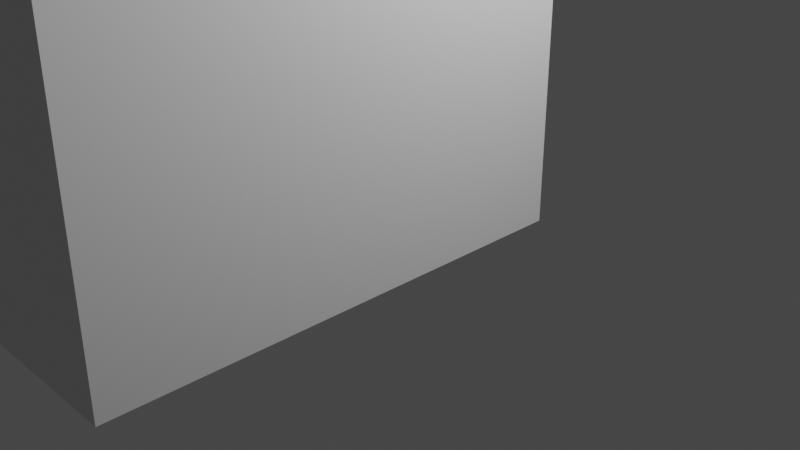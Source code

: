 # Source: building.blend  (saved by Blender 3.1.7; exported with 4.5.12 LTS)
import bpy
from mathutils import Matrix  # noqa: F401  (used for matrix-valued properties, if any)

bpy.ops.wm.read_factory_settings(use_empty=True)
scene = bpy.context.scene
scene.name = 'Scene'

# ---- collections
col_collection = bpy.data.collections.new('Collection'); scene.collection.children.link(col_collection)

# ---- materials (node trees are filled in below, after node groups)
mat_material = bpy.data.materials.new('Material')
mat_material.alpha_threshold = 0.0
mat_material.use_transparent_shadow = False
mat_material.line_color = (0.0, 0.0, 0.0, 1.0)

# ---- material node trees
mat_material.use_nodes = True; mat_material.node_tree.nodes.clear()
_N = mat_material.node_tree.nodes; _L = mat_material.node_tree.links
n0 = _N.new('ShaderNodeOutputMaterial'); n0.name = 'Material Output'; n0.location = (300, 300)
n1 = _N.new('ShaderNodeBsdfPrincipled'); n1.name = 'Principled BSDF'; n1.location = (10, 300)
n1.distribution = 'GGX'
n1.subsurface_method = 'RANDOM_WALK_SKIN'
n1.inputs[2].default_value = 0.4
n1.inputs[3].default_value = 1.45
n1.inputs[27].default_value = (0.0, 0.0, 0.0, 1.0)
n1.inputs[28].default_value = 1.0
_L.new(n1.outputs[0], n0.inputs[0])
n0.is_active_output = True

# ---- world
world_world = bpy.data.worlds.new('World'); scene.world = world_world
world_world.use_nodes = True; world_world.node_tree.nodes.clear()
_N = world_world.node_tree.nodes; _L = world_world.node_tree.links
n0 = _N.new('ShaderNodeOutputWorld'); n0.name = 'World Output'; n0.location = (300, 300)
n1 = _N.new('ShaderNodeBackground'); n1.name = 'Background'; n1.location = (10, 300)
n1.inputs[0].default_value = (0.05088, 0.05088, 0.05088, 1.0)
_L.new(n1.outputs[0], n0.inputs[0])
n0.is_active_output = True
world_world.color = (0.05088, 0.05088, 0.05088)
world_world.use_sun_shadow = False
world_world.sun_shadow_jitter_overblur = 0.0

# ---- cameras
cam_camera = bpy.data.cameras.new('Camera')
cam_camera.clip_end = 100.0
cam_camera.ortho_scale = 7.314

# ---- lights
light_light = bpy.data.lights.new('Light', 'POINT')
light_light.transmission_factor = 0.0
light_light.energy = 1000.0
light_light.shadow_soft_size = 0.1
light_light.shadow_maximum_resolution = 0.006
light_light.use_absolute_resolution = True

# ---- meshes
me_cube = bpy.data.meshes.new('Cube')
me_cube.from_pydata([(1.0, 1.0, 2.0), (1.0, 1.0, 0.0), (1.0, -1.0, 2.0), (1.0, -1.0, 0.0), (-1.0, 1.0, 2.0), (-1.0, 1.0, 0.0), (-1.0, -1.0, 2.0), (-1.0, -1.0, 0.0), (-1.0, -1.0, 2.0), (1.0, -1.0, 7.0), (-1.0, -1.0, 7.0), (1.0, 1.0, 7.0), (-1.0, 1.0, 7.0), (-4.0, 1.0, 0.0), (-4.0, -1.0, 0.0), (-4.0, -1.0, 2.0), (-4.0, 1.0, 2.0), (-1.0, -4.0, 0.0), (-1.0, -4.0, 2.0), (1.0, -4.0, 2.0), (1.0, -4.0, 0.0), (-1.089, -1.089, 7.002), (-1.036, -1.036, 7.478), (-0.881, -0.881, 7.907), (-0.6401, -0.6401, 8.248), (-0.3365, -0.3365, 8.467), (1.089, -1.089, 7.002), (1.036, -1.036, 7.478), (0.881, -0.881, 7.907), (0.6401, -0.6401, 8.248), (0.3365, -0.3365, 8.467), (1.089, 1.089, 7.002), (1.036, 1.036, 7.478), (0.881, 0.881, 7.907), (0.6401, 0.6401, 8.248), (0.3365, 0.3365, 8.467), (-1.089, 1.089, 7.002), (-1.036, 1.036, 7.478), (-0.881, 0.881, 7.907), (-0.6401, 0.6401, 8.248), (-0.3365, 0.3365, 8.467), (1.144e-07, 2.916e-08, 8.542), (-4.0, 0.0, 3.0), (-1.0, 0.0, 3.0), (1.0, -4.0, 5.0), (-1.0, -4.0, 5.0), (-1.0, -1.0, 5.0), (1.0, -1.0, 5.0), (0.0, -4.0, 6.0), (0.0, -1.0, 6.0), (0.0, -4.0, 6.0), (0.5, -1.0, 5.866), (0.5, -4.0, 5.866), (0.866, -1.0, 5.5), (0.866, -4.0, 5.5), (1.0, -1.0, 5.0), (1.0, -4.0, 5.0), (-0.5, -4.24, 5.866), (-0.866, -4.24, 5.5), (-1.0, -3.997, 5.0), (1.0, -3.997, 5.0), (0.866, -4.24, 5.5), (0.0, -4.24, 6.0), (0.5, -4.24, 5.866), (-1.0, -1.0, 5.0), (-1.0, -4.0, 5.0), (-0.866, -1.0, 5.5), (-0.866, -4.0, 5.5), (-0.5, -1.0, 5.866), (-0.5, -4.0, 5.866)], [(6, 8)], [(6, 2, 9, 10), (7, 3, 20, 17), (5, 7, 14, 13), (5, 1, 3, 7), (1, 0, 2, 3), (5, 4, 0, 1), (11, 12, 10, 9), (4, 6, 10, 12), (2, 0, 11, 9), (0, 4, 12, 11), (14, 15, 16, 13), (6, 4, 16, 15), (4, 5, 13, 16), (7, 6, 15, 14), (20, 19, 18, 17), (2, 6, 18, 19), (3, 2, 19, 20), (6, 7, 17, 18), (41, 25, 30), (23, 22, 27, 28), (24, 23, 28, 29), (25, 24, 29, 30), (22, 21, 26, 27), (41, 30, 35), (28, 27, 32, 33), (29, 28, 33, 34), (30, 29, 34, 35), (27, 26, 31, 32), (32, 31, 36, 37), (41, 35, 40), (33, 32, 37, 38), (34, 33, 38, 39), (35, 34, 39, 40), (40, 39, 24, 25), (37, 36, 21, 22), (41, 40, 25), (38, 37, 22, 23), (39, 38, 23, 24), (21, 36, 31, 26), (19, 18, 45, 44), (6, 18, 45, 46), (15, 16, 42), (43, 4, 16, 42), (42, 15, 6, 43), (19, 2, 47, 44), (49, 50, 52, 51), (51, 52, 54, 53), (53, 54, 56, 55), (54, 52, 63, 61), (67, 65, 59, 58), (50, 69, 57, 62), (56, 54, 61, 60), (65, 56, 60, 59), (62, 57, 58, 59, 60, 61, 63), (64, 65, 67, 66), (69, 67, 58, 57), (66, 67, 69, 68), (68, 69, 50, 49), (49, 51, 53, 55, 64, 66, 68), (52, 50, 62, 63)])
_uv = me_cube.uv_layers.new(name='UVMap')
_uv.uv.foreach_set('vector', [0.625, 1.0, 0.625, 0.75, 0.625, 0.75, 0.625, 1.0, 0.125, 0.75, 0.375, 0.75, 0.375, 0.75, 0.125, 0.75, 0.125, 0.5, 0.125, 0.75, 0.125, 0.75, 0.125, 0.5, 0.125, 0.5, 0.375, 0.5, 0.375, 0.75, 0.125, 0.75, 0.375, 0.5, 0.625, 0.5, 0.625, 0.75, 0.375, 0.75, 0.375, 0.25, 0.625, 0.25, 0.625, 0.5, 0.375, 0.5, 0.625, 0.5, 0.875, 0.5, 0.875, 0.75, 0.625, 0.75, 0.625, 0.25, 0.625, 0.0, 0.625, 0.0, 0.625, 0.25, 0.625, 0.75, 0.625, 0.5, 0.625, 0.5, 0.625, 0.75, 0.625, 0.5, 0.625, 0.25, 0.625, 0.25, 0.625, 0.5, 0.375, 0.0, 0.625, 0.0, 0.625, 0.25, 0.375, 0.25, 0.625, 0.0, 0.625, 0.25, 0.625, 0.25, 0.625, 0.0, 0.625, 0.25, 0.375, 0.25, 0.375, 0.25, 0.625, 0.25, 0.375, 1.0, 0.625, 1.0, 0.625, 1.0, 0.375, 1.0, 0.375, 0.75, 0.625, 0.75, 0.625, 1.0, 0.375, 1.0, 0.625, 0.75, 0.625, 1.0, 0.625, 1.0, 0.625, 0.75, 0.375, 0.75, 0.625, 0.75, 0.625, 0.75, 0.375, 0.75, 0.625, 1.0, 0.375, 1.0, 0.375, 1.0, 0.625, 1.0, 0.625, 0.0, 0.75, 0.1, 0.5, 0.1, 0.75, 0.3, 0.75, 0.4, 0.5, 0.4, 0.5, 0.3, 0.75, 0.2, 0.75, 0.3, 0.5, 0.3, 0.5, 0.2, 0.75, 0.1, 0.75, 0.2, 0.5, 0.2, 0.5, 0.1, 0.75, 0.4, 0.75, 0.5, 0.5, 0.5, 0.5, 0.4, 0.375, 0.0, 0.5, 0.1, 0.25, 0.1, 0.5, 0.3, 0.5, 0.4, 0.25, 0.4, 0.25, 0.3, 0.5, 0.2, 0.5, 0.3, 0.25, 0.3, 0.25, 0.2, 0.5, 0.1, 0.5, 0.2, 0.25, 0.2, 0.25, 0.1, 0.5, 0.4, 0.5, 0.5, 0.25, 0.5, 0.25, 0.4, 0.25, 0.4, 0.25, 0.5, 0.0, 0.5, 0.0, 0.4, 0.125, 0.0, 0.25, 0.1, 2.98e-08, 0.1, 0.25, 0.3, 0.25, 0.4, 0.0, 0.4, 0.0, 0.3, 0.25, 0.2, 0.25, 0.3, 0.0, 0.3, 0.0, 0.2, 0.25, 0.1, 0.25, 0.2, 0.0, 0.2, 2.98e-08, 0.1, 1.0, 0.1, 1.0, 0.2, 0.75, 0.2, 0.75, 0.1, 1.0, 0.4, 1.0, 0.5, 0.75, 0.5, 0.75, 0.4, 0.875, 0.0, 1.0, 0.1, 0.75, 0.1, 1.0, 0.3, 1.0, 0.4, 0.75, 0.4, 0.75, 0.3, 1.0, 0.2, 1.0, 0.3, 0.75, 0.3, 0.75, 0.2, 0.75, 0.5, 1.0, 0.5, 0.25, 0.5, 0.5, 0.5, 0.625, 0.75, 0.625, 1.0, 0.625, 1.0, 0.625, 0.75, 0.625, 1.0, 0.625, 1.0, 0.625, 1.0, 0.625, 1.0, 0.625, 0.0, 0.625, 0.25, 0.0, 0.0, 0.0, 0.0, 0.0, 0.0, 0.0, 0.0, 0.0, 0.0, 0.0, 0.0, 0.0, 0.0, 0.0, 0.0, 0.0, 0.0, 0.625, 0.75, 0.625, 0.75, 0.625, 0.75, 0.625, 0.75, 1.0, 0.5, 1.0, 1.0, 0.9167, 1.0, 0.9167, 0.5, 0.9167, 0.5, 0.9167, 1.0, 0.8333, 1.0, 0.8333, 0.5, 0.8333, 0.5, 0.8333, 1.0, 0.75, 1.0, 0.75, 0.5, 0.8333, 1.0, 0.9167, 1.0, 0.9167, 1.0, 0.8333, 1.0, 0.1667, 1.0, 0.25, 1.0, 0.25, 1.0, 0.1667, 1.0, 7.451e-08, 1.0, 0.08333, 1.0, 0.08333, 1.0, 7.451e-08, 1.0, 0.75, 1.0, 0.8333, 1.0, 0.8333, 1.0, 0.75, 1.0, 0.0, 0.0, 0.0, 0.0, 0.0, 0.0, 0.0, 0.0, 7.451e-08, 1.0, 0.08333, 1.0, 0.1667, 1.0, 0.25, 1.0, 0.75, 1.0, 0.8333, 1.0, 0.9167, 1.0, 0.25, 0.5, 0.25, 1.0, 0.1667, 1.0, 0.1667, 0.5, 0.08333, 1.0, 0.1667, 1.0, 0.1667, 1.0, 0.08333, 1.0, 0.1667, 0.5, 0.1667, 1.0, 0.08333, 1.0, 0.08333, 0.5, 0.08333, 0.5, 0.08333, 1.0, 7.451e-08, 1.0, 7.451e-08, 0.5, 7.451e-08, 0.5, 0.9167, 0.5, 0.8333, 0.5, 0.75, 0.5, 0.25, 0.5, 0.1667, 0.5, 0.08333, 0.5, 0.9167, 1.0, 1.0, 1.0, 1.0, 1.0, 0.9167, 1.0])
me_cube.materials.append(mat_material)
me_cube.use_remesh_preserve_volume = False
me_cube.use_remesh_preserve_attributes = False
me_cube.use_mirror_vertex_groups = False
me_cube.update()

# ---- objects
ob_house = bpy.data.objects.new('House', me_cube)
ob_light = bpy.data.objects.new('Light', light_light)
ob_camera = bpy.data.objects.new('Camera', cam_camera)

# ---- transforms, parenting, visibility, modifiers, constraints
ob_house.location = (0.0, 0.0, 0.0)
ob_house.lock_rotations_4d = False
ob_house.empty_display_type = 'ARROWS'
ob_house.lineart.crease_threshold = 0.0
ob_light.location = (4.076, 1.005, 5.904)
ob_light.rotation_euler = (0.6503, 0.05522, 1.866)
ob_light.lock_rotations_4d = False
ob_light.empty_display_type = 'ARROWS'
ob_light.color = (0.0, 0.0, 0.0, 0.0)
ob_light.lineart.crease_threshold = 0.0
ob_camera.location = (7.359, -6.926, 4.958)
ob_camera.rotation_euler = (1.109, 0.0, 0.8149)
ob_camera.lock_rotations_4d = False
ob_camera.empty_display_type = 'ARROWS'
ob_camera.color = (0.0, 0.0, 0.0, 0.0)
ob_camera.display_type = 'WIRE'
ob_camera.lineart.crease_threshold = 0.0

# ---- collection membership
col_collection.objects.link(ob_house)
col_collection.objects.link(ob_light)
col_collection.objects.link(ob_camera)

# ---- scene / render settings (as saved in the file)
scene.camera = ob_camera
scene.frame_start = 1; scene.frame_end = 250; scene.frame_set(1)
scene.render.engine = 'BLENDER_EEVEE_NEXT'
scene.cycles.sampling_pattern = 'TABULATED_SOBOL'
scene.cycles.use_light_tree = False
scene.view_settings.view_transform = 'Filmic'
bpy.context.view_layer.update()
